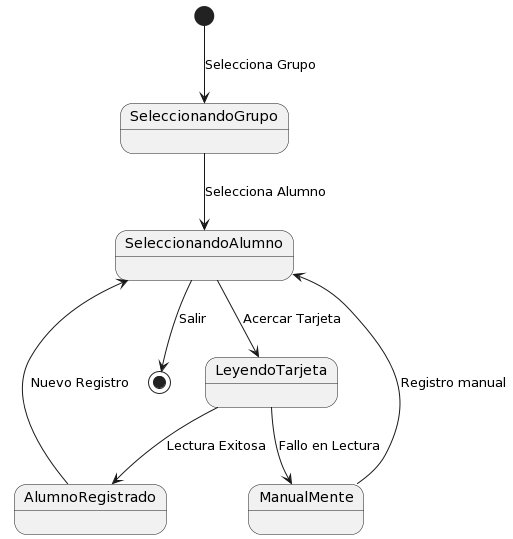

The diagram above was rendered by PlantUML. Its source (embedded in the PNG):
@startuml
[*] --> SeleccionandoGrupo : Selecciona Grupo
SeleccionandoGrupo --> SeleccionandoAlumno : Selecciona Alumno
SeleccionandoAlumno --> LeyendoTarjeta : Acercar Tarjeta
LeyendoTarjeta --> AlumnoRegistrado : Lectura Exitosa
LeyendoTarjeta --> ManualMente : Fallo en Lectura
ManualMente --> SeleccionandoAlumno : Registro manual
AlumnoRegistrado --> SeleccionandoAlumno : Nuevo Registro
SeleccionandoAlumno --> [*] : Salir
@enduml